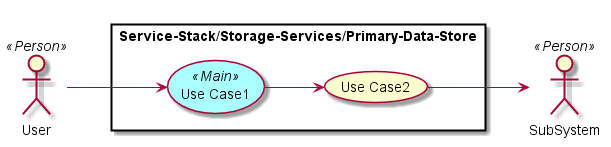

The diagram above was rendered by PlantUML. Its source (embedded in the PNG):
@startuml

left to right direction

skinparam usecase {
  BackgroudnColor #ffffaa
  BackgroundColor<<Main>> #aaffff
}
actor :User: <<Person>>
actor :SubSystem: <<Person>>


rectangle "Service-Stack/Storage-Services/Primary-Data-Store" {
UseCase UC1 <<Main>> as "Use Case1"
UseCase UC2  as "Use Case2"


User --> UC1
UC1 --> UC2
UC2 --> SubSystem
}

@enduml